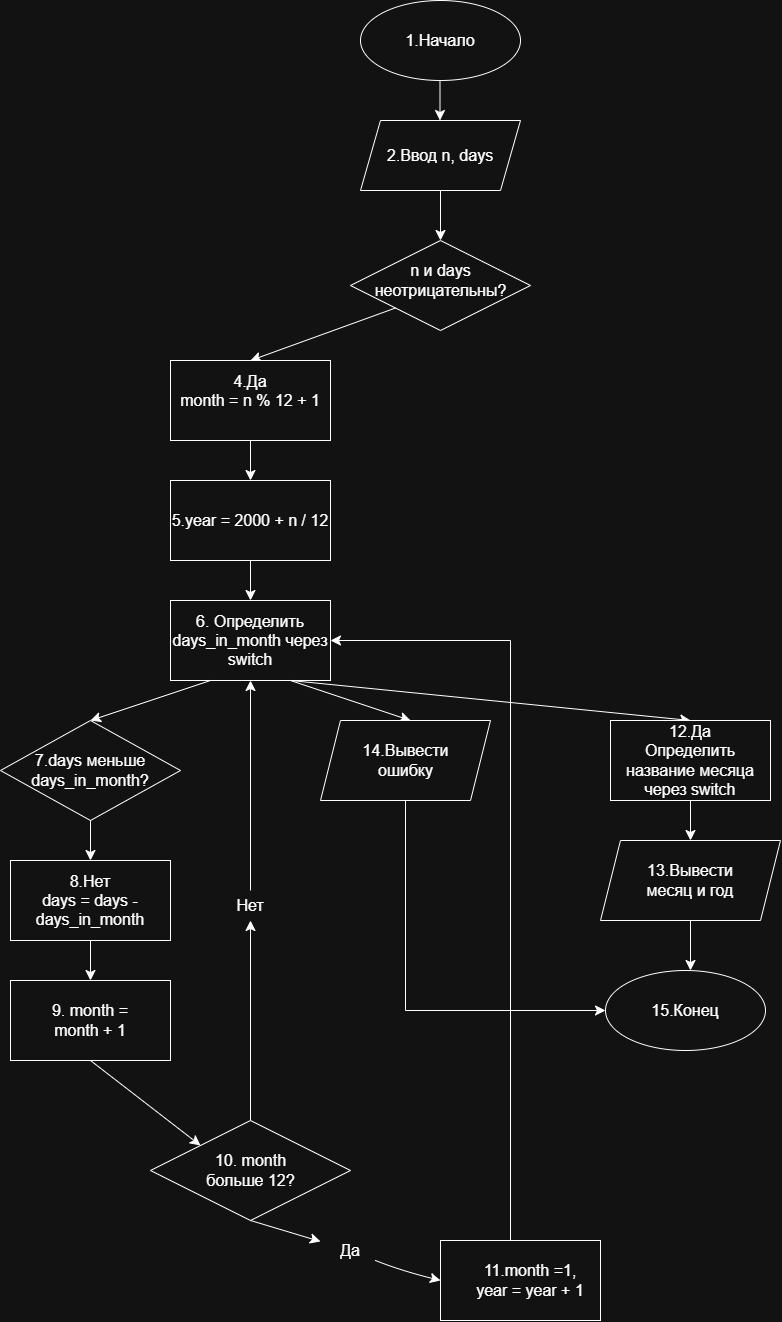

The diagram above was exported from draw.io. Its source (the exported page's mxGraphModel, read from the mxfile embedded in the PNG):
<mxGraphModel dx="2532" dy="700" grid="1" gridSize="10" guides="1" tooltips="1" connect="1" arrows="1" fold="1" page="1" pageScale="1" pageWidth="827" pageHeight="1169" math="0" shadow="0">
  <root>
    <mxCell id="0" />
    <mxCell id="1" parent="0" />
    <mxCell id="XD32MKg-5lc_dnAw509u-3" edge="1" parent="1" style="edgeStyle=none;orthogonalLoop=1;jettySize=auto;html=1;rounded=0;fontSize=12;startSize=8;endSize=8;curved=1;" value="">
      <mxGeometry relative="1" width="140" as="geometry">
        <Array as="points" />
        <mxPoint x="389.5" y="110" as="sourcePoint" />
        <mxPoint x="389.5" y="160" as="targetPoint" />
      </mxGeometry>
    </mxCell>
    <mxCell id="XD32MKg-5lc_dnAw509u-1" parent="1" style="ellipse;whiteSpace=wrap;html=1;shapeInside=1;" value="" vertex="1">
      <mxGeometry height="80" width="160" x="310" y="40" as="geometry" />
    </mxCell>
    <mxCell id="XD32MKg-5lc_dnAw509u-2" parent="1" style="text;html=1;whiteSpace=wrap;strokeColor=none;fillColor=none;align=center;verticalAlign=middle;rounded=0;fontSize=16;" value="1.Начало" vertex="1">
      <mxGeometry height="30" width="60" x="360" y="65" as="geometry" />
    </mxCell>
    <mxCell id="n6Ia5xtsKnAKzK-wtvwt-2" parent="1" style="shape=parallelogram;perimeter=parallelogramPerimeter;whiteSpace=wrap;html=1;shapeInside=1;fixedSize=1;" value="" vertex="1">
      <mxGeometry height="70" width="160" x="310" y="160" as="geometry" />
    </mxCell>
    <mxCell id="n6Ia5xtsKnAKzK-wtvwt-3" parent="1" style="text;html=1;whiteSpace=wrap;strokeColor=none;fillColor=none;align=center;verticalAlign=middle;rounded=0;fontSize=16;" value="2.Ввод n, days" vertex="1">
      <mxGeometry height="30" width="110" x="335" y="180" as="geometry" />
    </mxCell>
    <mxCell id="n6Ia5xtsKnAKzK-wtvwt-4" edge="1" parent="1" source="n6Ia5xtsKnAKzK-wtvwt-2" style="edgeStyle=none;orthogonalLoop=1;jettySize=auto;html=1;rounded=0;fontSize=12;defaultLabelBackgroundColor=page;startSize=8;endSize=8;curved=1;exitX=0.5;exitY=1;exitDx=0;exitDy=0;" value="">
      <mxGeometry relative="1" width="140" as="geometry">
        <Array as="points" />
        <mxPoint x="250" y="120" as="sourcePoint" />
        <mxPoint x="390" y="280" as="targetPoint" />
      </mxGeometry>
    </mxCell>
    <mxCell id="n6Ia5xtsKnAKzK-wtvwt-5" parent="1" style="rhombus;whiteSpace=wrap;html=1;shapeInside=1;" value="" vertex="1">
      <mxGeometry height="90" width="180" x="300" y="280" as="geometry" />
    </mxCell>
    <mxCell id="n6Ia5xtsKnAKzK-wtvwt-6" parent="1" style="text;html=1;whiteSpace=wrap;strokeColor=none;fillColor=none;align=center;verticalAlign=middle;rounded=0;fontSize=16;" value="n и days неотрицательны?" vertex="1">
      <mxGeometry height="30" width="85" x="347.5" y="305" as="geometry" />
    </mxCell>
    <mxCell id="n6Ia5xtsKnAKzK-wtvwt-7" edge="1" parent="1" source="n6Ia5xtsKnAKzK-wtvwt-5" style="edgeStyle=none;orthogonalLoop=1;jettySize=auto;html=1;rounded=0;fontSize=12;defaultLabelBackgroundColor=page;startSize=8;endSize=8;curved=1;exitX=0;exitY=1;exitDx=0;exitDy=0;" value="">
      <mxGeometry relative="1" width="140" as="geometry">
        <Array as="points" />
        <mxPoint x="240" y="300" as="sourcePoint" />
        <mxPoint x="200" y="400" as="targetPoint" />
      </mxGeometry>
    </mxCell>
    <mxCell id="n6Ia5xtsKnAKzK-wtvwt-9" parent="1" style="rounded=0;whiteSpace=wrap;html=1;" value="" vertex="1">
      <mxGeometry height="80" width="160" x="120" y="400" as="geometry" />
    </mxCell>
    <mxCell id="n6Ia5xtsKnAKzK-wtvwt-10" parent="1" style="text;html=1;whiteSpace=wrap;strokeColor=none;fillColor=none;align=center;verticalAlign=middle;rounded=0;fontSize=16;" value="4.Да&lt;div&gt;month = n % 12 + 1&lt;br&gt;&lt;div&gt;&lt;br&gt;&lt;/div&gt;&lt;/div&gt;" vertex="1">
      <mxGeometry height="30" width="150" x="125" y="425" as="geometry" />
    </mxCell>
    <mxCell id="n6Ia5xtsKnAKzK-wtvwt-12" edge="1" parent="1" source="n6Ia5xtsKnAKzK-wtvwt-9" style="edgeStyle=none;orthogonalLoop=1;jettySize=auto;html=1;rounded=0;fontSize=12;defaultLabelBackgroundColor=page;startSize=8;endSize=8;curved=1;exitX=0.5;exitY=1;exitDx=0;exitDy=0;" target="n6Ia5xtsKnAKzK-wtvwt-13" value="">
      <mxGeometry relative="1" width="140" as="geometry">
        <Array as="points" />
        <mxPoint x="250" y="460" as="sourcePoint" />
        <mxPoint x="200" y="530" as="targetPoint" />
      </mxGeometry>
    </mxCell>
    <mxCell id="n6Ia5xtsKnAKzK-wtvwt-13" parent="1" style="rounded=0;whiteSpace=wrap;html=1;" value="" vertex="1">
      <mxGeometry height="80" width="160" x="120" y="520" as="geometry" />
    </mxCell>
    <mxCell id="n6Ia5xtsKnAKzK-wtvwt-14" parent="1" style="text;html=1;whiteSpace=wrap;strokeColor=none;fillColor=none;align=center;verticalAlign=middle;rounded=0;fontSize=16;" value="5.year = 2000 + n / 12" vertex="1">
      <mxGeometry height="30" width="160" x="120" y="545" as="geometry" />
    </mxCell>
    <mxCell id="n6Ia5xtsKnAKzK-wtvwt-15" edge="1" parent="1" source="n6Ia5xtsKnAKzK-wtvwt-13" style="edgeStyle=none;orthogonalLoop=1;jettySize=auto;html=1;rounded=0;fontSize=12;defaultLabelBackgroundColor=page;startSize=8;endSize=8;curved=1;exitX=0.5;exitY=1;exitDx=0;exitDy=0;" target="n6Ia5xtsKnAKzK-wtvwt-16" value="">
      <mxGeometry relative="1" width="140" as="geometry">
        <Array as="points" />
        <mxPoint x="250" y="580" as="sourcePoint" />
        <mxPoint x="200" y="640" as="targetPoint" />
      </mxGeometry>
    </mxCell>
    <mxCell id="n6Ia5xtsKnAKzK-wtvwt-16" parent="1" style="rounded=0;whiteSpace=wrap;html=1;" value="" vertex="1">
      <mxGeometry height="80" width="160" x="120" y="640" as="geometry" />
    </mxCell>
    <mxCell id="n6Ia5xtsKnAKzK-wtvwt-17" parent="1" style="text;html=1;whiteSpace=wrap;strokeColor=none;fillColor=none;align=center;verticalAlign=middle;rounded=0;fontSize=16;" value="6. Определить days_in_month через switch" vertex="1">
      <mxGeometry height="30" width="200" x="100" y="665" as="geometry" />
    </mxCell>
    <mxCell id="n6Ia5xtsKnAKzK-wtvwt-18" edge="1" parent="1" source="n6Ia5xtsKnAKzK-wtvwt-16" style="edgeStyle=none;orthogonalLoop=1;jettySize=auto;html=1;rounded=0;fontSize=12;defaultLabelBackgroundColor=page;startSize=8;endSize=8;curved=1;exitX=0.25;exitY=1;exitDx=0;exitDy=0;" value="">
      <mxGeometry relative="1" width="140" as="geometry">
        <Array as="points" />
        <mxPoint x="230" y="640" as="sourcePoint" />
        <mxPoint x="40" y="760" as="targetPoint" />
      </mxGeometry>
    </mxCell>
    <mxCell id="n6Ia5xtsKnAKzK-wtvwt-19" parent="1" style="rhombus;whiteSpace=wrap;html=1;shapeInside=1;" value="" vertex="1">
      <mxGeometry height="100" width="180" x="-50" y="760" as="geometry" />
    </mxCell>
    <mxCell id="n6Ia5xtsKnAKzK-wtvwt-20" parent="1" style="text;html=1;whiteSpace=wrap;strokeColor=none;fillColor=none;align=center;verticalAlign=middle;rounded=0;fontSize=16;" value="7.days меньше days_in_month?" vertex="1">
      <mxGeometry height="30" width="90" x="-5" y="795" as="geometry" />
    </mxCell>
    <mxCell id="n6Ia5xtsKnAKzK-wtvwt-21" edge="1" parent="1" source="n6Ia5xtsKnAKzK-wtvwt-19" style="edgeStyle=none;orthogonalLoop=1;jettySize=auto;html=1;rounded=0;fontSize=12;defaultLabelBackgroundColor=page;startSize=8;endSize=8;curved=1;exitX=0.5;exitY=1;exitDx=0;exitDy=0;" value="">
      <mxGeometry relative="1" width="140" as="geometry">
        <Array as="points" />
        <mxPoint x="-110" y="810" as="sourcePoint" />
        <mxPoint x="40" y="900" as="targetPoint" />
      </mxGeometry>
    </mxCell>
    <mxCell id="n6Ia5xtsKnAKzK-wtvwt-22" parent="1" style="whiteSpace=wrap;html=1;" value="" vertex="1">
      <mxGeometry height="80" width="160" x="-40" y="900" as="geometry" />
    </mxCell>
    <mxCell id="n6Ia5xtsKnAKzK-wtvwt-23" parent="1" style="text;html=1;whiteSpace=wrap;strokeColor=none;fillColor=none;align=center;verticalAlign=middle;rounded=0;fontSize=16;" value="8.Нет&lt;div&gt;days = days - days_in_month&lt;/div&gt;" vertex="1">
      <mxGeometry height="30" width="160" x="-40" y="925" as="geometry" />
    </mxCell>
    <mxCell id="n6Ia5xtsKnAKzK-wtvwt-24" edge="1" parent="1" source="n6Ia5xtsKnAKzK-wtvwt-22" style="edgeStyle=none;orthogonalLoop=1;jettySize=auto;html=1;rounded=0;fontSize=12;defaultLabelBackgroundColor=page;startSize=8;endSize=8;curved=1;exitX=0.5;exitY=1;exitDx=0;exitDy=0;" target="n6Ia5xtsKnAKzK-wtvwt-25" value="">
      <mxGeometry relative="1" width="140" as="geometry">
        <Array as="points" />
        <mxPoint x="-110" y="910" as="sourcePoint" />
        <mxPoint x="40" y="1020" as="targetPoint" />
      </mxGeometry>
    </mxCell>
    <mxCell id="n6Ia5xtsKnAKzK-wtvwt-25" parent="1" style="rounded=0;whiteSpace=wrap;html=1;" value="" vertex="1">
      <mxGeometry height="80" width="160" x="-40" y="1020" as="geometry" />
    </mxCell>
    <mxCell id="n6Ia5xtsKnAKzK-wtvwt-26" parent="1" style="text;html=1;whiteSpace=wrap;strokeColor=none;fillColor=none;align=center;verticalAlign=middle;rounded=0;fontSize=16;" value="9. month = month + 1" vertex="1">
      <mxGeometry height="30" width="100" x="-10" y="1045" as="geometry" />
    </mxCell>
    <mxCell id="n6Ia5xtsKnAKzK-wtvwt-27" edge="1" parent="1" source="n6Ia5xtsKnAKzK-wtvwt-25" style="edgeStyle=none;orthogonalLoop=1;jettySize=auto;html=1;rounded=0;fontSize=12;defaultLabelBackgroundColor=page;startSize=8;endSize=8;curved=1;exitX=0.5;exitY=1;exitDx=0;exitDy=0;entryX=0;entryY=0;entryDx=0;entryDy=0;" target="n6Ia5xtsKnAKzK-wtvwt-28" value="">
      <mxGeometry relative="1" width="140" as="geometry">
        <Array as="points" />
        <mxPoint x="-210" y="1020" as="sourcePoint" />
        <mxPoint x="160" y="1160" as="targetPoint" />
      </mxGeometry>
    </mxCell>
    <mxCell id="n6Ia5xtsKnAKzK-wtvwt-28" parent="1" style="rhombus;whiteSpace=wrap;html=1;shapeInside=1;" value="" vertex="1">
      <mxGeometry height="100" width="200" x="100" y="1160" as="geometry" />
    </mxCell>
    <mxCell id="n6Ia5xtsKnAKzK-wtvwt-29" parent="1" style="text;html=1;whiteSpace=wrap;strokeColor=none;fillColor=none;align=center;verticalAlign=middle;rounded=0;fontSize=16;" value="10. month больше 12?" vertex="1">
      <mxGeometry height="30" width="105" x="147.5" y="1195" as="geometry" />
    </mxCell>
    <mxCell id="n6Ia5xtsKnAKzK-wtvwt-31" edge="1" parent="1" source="n6Ia5xtsKnAKzK-wtvwt-32" style="edgeStyle=none;orthogonalLoop=1;jettySize=auto;html=1;rounded=0;fontSize=12;defaultLabelBackgroundColor=page;startSize=8;endSize=8;curved=1;exitX=0.5;exitY=0;exitDx=0;exitDy=0;entryX=0.5;entryY=1;entryDx=0;entryDy=0;" target="n6Ia5xtsKnAKzK-wtvwt-16" value="">
      <mxGeometry relative="1" width="140" as="geometry">
        <Array as="points" />
        <mxPoint x="-190" y="1020" as="sourcePoint" />
        <mxPoint x="-50" y="1020" as="targetPoint" />
      </mxGeometry>
    </mxCell>
    <mxCell id="n6Ia5xtsKnAKzK-wtvwt-33" edge="1" parent="1" source="n6Ia5xtsKnAKzK-wtvwt-28" style="edgeStyle=none;orthogonalLoop=1;jettySize=auto;html=1;rounded=0;fontSize=12;defaultLabelBackgroundColor=page;startSize=8;endSize=8;curved=1;exitX=0.5;exitY=0;exitDx=0;exitDy=0;entryX=0.5;entryY=1;entryDx=0;entryDy=0;" target="n6Ia5xtsKnAKzK-wtvwt-32" value="">
      <mxGeometry relative="1" width="140" as="geometry">
        <Array as="points" />
        <mxPoint x="200" y="1160" as="sourcePoint" />
        <mxPoint x="200" y="720" as="targetPoint" />
      </mxGeometry>
    </mxCell>
    <mxCell id="n6Ia5xtsKnAKzK-wtvwt-32" parent="1" style="text;html=1;whiteSpace=wrap;strokeColor=none;fillColor=none;align=center;verticalAlign=middle;rounded=0;fontSize=16;" value="Нет" vertex="1">
      <mxGeometry height="30" width="60" x="170" y="930" as="geometry" />
    </mxCell>
    <mxCell id="n6Ia5xtsKnAKzK-wtvwt-34" edge="1" parent="1" source="n6Ia5xtsKnAKzK-wtvwt-36" style="edgeStyle=none;orthogonalLoop=1;jettySize=auto;html=1;rounded=0;fontSize=12;defaultLabelBackgroundColor=page;startSize=8;endSize=8;curved=1;entryX=0;entryY=0.5;entryDx=0;entryDy=0;" target="n6Ia5xtsKnAKzK-wtvwt-38" value="">
      <mxGeometry relative="1" width="140" x="-0.2077" y="0.79" as="geometry">
        <Array as="points">
          <mxPoint x="350" y="1310" />
        </Array>
        <mxPoint x="140" y="1390" as="sourcePoint" />
        <mxPoint x="400" y="1320" as="targetPoint" />
      </mxGeometry>
    </mxCell>
    <mxCell id="n6Ia5xtsKnAKzK-wtvwt-37" edge="1" parent="1" source="n6Ia5xtsKnAKzK-wtvwt-28" style="edgeStyle=none;orthogonalLoop=1;jettySize=auto;html=1;rounded=0;fontSize=12;defaultLabelBackgroundColor=page;startSize=8;endSize=8;curved=1;exitX=0.5;exitY=1;exitDx=0;exitDy=0;" target="n6Ia5xtsKnAKzK-wtvwt-36" value="">
      <mxGeometry relative="1" width="140" as="geometry">
        <Array as="points" />
        <mxPoint x="200" y="1260" as="sourcePoint" />
        <mxPoint x="400" y="1316.5217391304348" as="targetPoint" />
      </mxGeometry>
    </mxCell>
    <mxCell id="n6Ia5xtsKnAKzK-wtvwt-36" parent="1" style="text;html=1;whiteSpace=wrap;strokeColor=none;fillColor=none;align=center;verticalAlign=middle;rounded=0;fontSize=16;" value="Да" vertex="1">
      <mxGeometry height="20" width="60" x="270" y="1280" as="geometry" />
    </mxCell>
    <mxCell id="n6Ia5xtsKnAKzK-wtvwt-38" parent="1" style="rounded=0;whiteSpace=wrap;html=1;" value="" vertex="1">
      <mxGeometry height="80" width="160" x="390" y="1280" as="geometry" />
    </mxCell>
    <mxCell id="n6Ia5xtsKnAKzK-wtvwt-39" parent="1" style="text;html=1;whiteSpace=wrap;strokeColor=none;fillColor=none;align=center;verticalAlign=middle;rounded=0;fontSize=16;" value="11.month =1, year = year + 1" vertex="1">
      <mxGeometry height="30" width="120" x="420" y="1305" as="geometry" />
    </mxCell>
    <mxCell id="n6Ia5xtsKnAKzK-wtvwt-40" edge="1" parent="1" style="edgeStyle=segmentEdgeStyle;endArrow=classic;html=1;curved=0;rounded=0;endSize=8;startSize=8;sourcePerimeterSpacing=0;targetPerimeterSpacing=0;fontSize=12;defaultLabelBackgroundColor=page;exitX=0.5;exitY=0;exitDx=0;exitDy=0;" value="">
      <mxGeometry relative="1" width="140" x="-0.4359" as="geometry">
        <Array as="points">
          <mxPoint x="460" y="680" />
        </Array>
        <mxPoint x="460.00000000000045" y="1280" as="sourcePoint" />
        <mxPoint x="280" y="680" as="targetPoint" />
      </mxGeometry>
    </mxCell>
    <mxCell id="n6Ia5xtsKnAKzK-wtvwt-42" edge="1" parent="1" source="n6Ia5xtsKnAKzK-wtvwt-16" style="edgeStyle=none;orthogonalLoop=1;jettySize=auto;html=1;rounded=0;fontSize=12;defaultLabelBackgroundColor=page;startSize=8;endSize=8;curved=1;exitX=0.75;exitY=1;exitDx=0;exitDy=0;entryX=0.5;entryY=0;entryDx=0;entryDy=0;" target="n6Ia5xtsKnAKzK-wtvwt-43" value="">
      <mxGeometry relative="1" width="140" as="geometry">
        <Array as="points" />
        <mxPoint x="-90" y="950" as="sourcePoint" />
        <mxPoint x="630" y="750" as="targetPoint" />
      </mxGeometry>
    </mxCell>
    <mxCell id="n6Ia5xtsKnAKzK-wtvwt-43" parent="1" style="rounded=0;whiteSpace=wrap;html=1;" value="" vertex="1">
      <mxGeometry height="80" width="160" x="560" y="760" as="geometry" />
    </mxCell>
    <mxCell id="n6Ia5xtsKnAKzK-wtvwt-44" parent="1" style="text;html=1;whiteSpace=wrap;strokeColor=none;fillColor=none;align=center;verticalAlign=middle;rounded=0;fontSize=16;" value="12.Да&lt;div&gt;Определить название месяца через switch&lt;/div&gt;" vertex="1">
      <mxGeometry height="30" width="150" x="565" y="785" as="geometry" />
    </mxCell>
    <mxCell id="n6Ia5xtsKnAKzK-wtvwt-46" edge="1" parent="1" source="n6Ia5xtsKnAKzK-wtvwt-43" style="edgeStyle=none;orthogonalLoop=1;jettySize=auto;html=1;rounded=0;fontSize=12;defaultLabelBackgroundColor=page;startSize=8;endSize=8;curved=1;exitX=0.5;exitY=1;exitDx=0;exitDy=0;" value="">
      <mxGeometry relative="1" width="140" as="geometry">
        <Array as="points" />
        <mxPoint x="-90" y="910" as="sourcePoint" />
        <mxPoint x="640" y="880" as="targetPoint" />
      </mxGeometry>
    </mxCell>
    <mxCell id="n6Ia5xtsKnAKzK-wtvwt-48" parent="1" style="shape=parallelogram;perimeter=parallelogramPerimeter;whiteSpace=wrap;html=1;shapeInside=1;fixedSize=1;" value="" vertex="1">
      <mxGeometry height="80" width="180" x="550" y="880" as="geometry" />
    </mxCell>
    <mxCell id="n6Ia5xtsKnAKzK-wtvwt-49" parent="1" style="text;html=1;whiteSpace=wrap;strokeColor=none;fillColor=none;align=center;verticalAlign=middle;rounded=0;fontSize=16;" value="13.Вывести месяц и год" vertex="1">
      <mxGeometry height="30" width="90" x="595" y="905" as="geometry" />
    </mxCell>
    <mxCell id="n6Ia5xtsKnAKzK-wtvwt-51" edge="1" parent="1" source="n6Ia5xtsKnAKzK-wtvwt-16" style="edgeStyle=none;orthogonalLoop=1;jettySize=auto;html=1;rounded=0;fontSize=12;defaultLabelBackgroundColor=page;startSize=8;endSize=8;curved=1;exitX=0.75;exitY=1;exitDx=0;exitDy=0;" value="">
      <mxGeometry relative="1" width="140" as="geometry">
        <Array as="points" />
        <mxPoint x="130" y="890" as="sourcePoint" />
        <mxPoint x="360" y="760" as="targetPoint" />
      </mxGeometry>
    </mxCell>
    <mxCell id="n6Ia5xtsKnAKzK-wtvwt-53" parent="1" style="shape=parallelogram;perimeter=parallelogramPerimeter;whiteSpace=wrap;html=1;shapeInside=1;fixedSize=1;" value="" vertex="1">
      <mxGeometry height="80" width="170" x="270" y="760" as="geometry" />
    </mxCell>
    <mxCell id="n6Ia5xtsKnAKzK-wtvwt-54" parent="1" style="text;html=1;whiteSpace=wrap;strokeColor=none;fillColor=none;align=center;verticalAlign=middle;rounded=0;fontSize=16;" value="14.Вывести ошибку" vertex="1">
      <mxGeometry height="30" width="85" x="312.5" y="785" as="geometry" />
    </mxCell>
    <mxCell id="n6Ia5xtsKnAKzK-wtvwt-55" edge="1" parent="1" source="n6Ia5xtsKnAKzK-wtvwt-48" style="edgeStyle=none;orthogonalLoop=1;jettySize=auto;html=1;rounded=0;fontSize=12;defaultLabelBackgroundColor=page;startSize=8;endSize=8;curved=1;exitX=0.5;exitY=1;exitDx=0;exitDy=0;" value="">
      <mxGeometry relative="1" width="140" as="geometry">
        <Array as="points" />
        <mxPoint x="130" y="1020" as="sourcePoint" />
        <mxPoint x="640" y="1010" as="targetPoint" />
      </mxGeometry>
    </mxCell>
    <mxCell id="n6Ia5xtsKnAKzK-wtvwt-56" parent="1" style="ellipse;whiteSpace=wrap;html=1;shapeInside=1;" value="" vertex="1">
      <mxGeometry height="80" width="160" x="555" y="1010" as="geometry" />
    </mxCell>
    <mxCell id="n6Ia5xtsKnAKzK-wtvwt-57" parent="1" style="text;html=1;whiteSpace=wrap;strokeColor=none;fillColor=none;align=center;verticalAlign=middle;rounded=0;fontSize=16;" value="15.Конец" vertex="1">
      <mxGeometry height="30" width="60" x="605" y="1035" as="geometry" />
    </mxCell>
    <mxCell id="n6Ia5xtsKnAKzK-wtvwt-58" edge="1" parent="1" source="n6Ia5xtsKnAKzK-wtvwt-53" style="edgeStyle=segmentEdgeStyle;endArrow=classic;html=1;curved=0;rounded=0;endSize=8;startSize=8;sourcePerimeterSpacing=0;targetPerimeterSpacing=0;fontSize=12;defaultLabelBackgroundColor=page;exitX=0.5;exitY=1;exitDx=0;exitDy=0;entryX=0;entryY=0.5;entryDx=0;entryDy=0;" target="n6Ia5xtsKnAKzK-wtvwt-56" value="">
      <mxGeometry relative="1" width="140" x="0.5402" as="geometry">
        <Array as="points">
          <mxPoint x="355" y="1050" />
        </Array>
        <mxPoint x="130" y="990" as="sourcePoint" />
        <mxPoint x="270" y="1050" as="targetPoint" />
      </mxGeometry>
    </mxCell>
  </root>
</mxGraphModel>